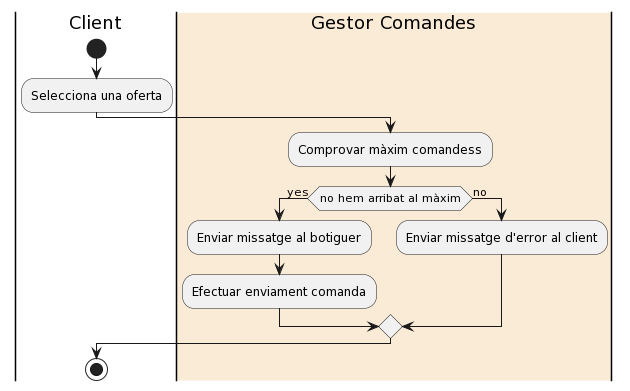

The diagram above was rendered by PlantUML. Its source (embedded in the PNG):
@startuml
|Client|
start
:Selecciona una oferta;
|#AntiqueWhite|Gestor Comandes|
:Comprovar màxim comandess;
if (no hem arribat al màxim) then (yes)
  :Enviar missatge al botiguer;
  :Efectuar enviament comanda;
else (no)
  :Enviar missatge d'error al client;
endif
|Client|
stop
@enduml